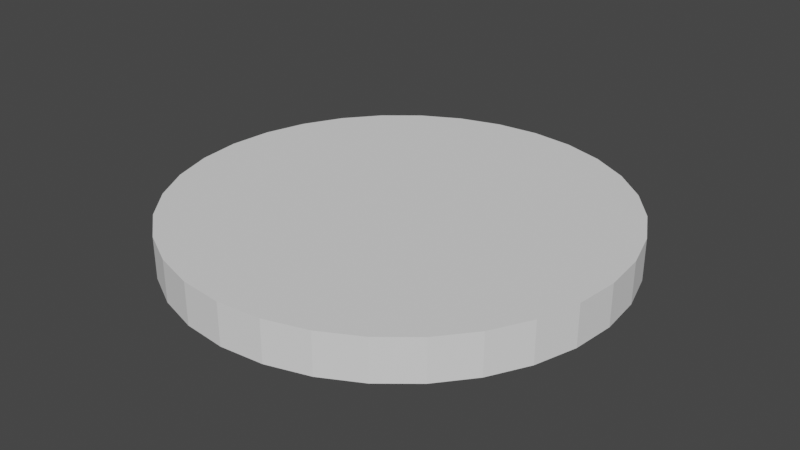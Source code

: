 # Source: coin.blend  (saved by Blender 2.90.8; exported with 4.5.12 LTS)
import bpy
from mathutils import Matrix  # noqa: F401  (used for matrix-valued properties, if any)

bpy.ops.wm.read_factory_settings(use_empty=True)
scene = bpy.context.scene
scene.name = 'Scene'

# ---- collections
col_collection = bpy.data.collections.new('Collection'); scene.collection.children.link(col_collection)

# ---- world
world_world = bpy.data.worlds.new('World'); scene.world = world_world
world_world.use_nodes = True; world_world.node_tree.nodes.clear()
_N = world_world.node_tree.nodes; _L = world_world.node_tree.links
n0 = _N.new('ShaderNodeOutputWorld'); n0.name = 'World Output'; n0.location = (300, 300)
n1 = _N.new('ShaderNodeBackground'); n1.name = 'Background'; n1.location = (10, 300)
n1.inputs[0].default_value = (0.05088, 0.05088, 0.05088, 1.0)
_L.new(n1.outputs[0], n0.inputs[0])
n0.is_active_output = True
world_world.color = (0.05088, 0.05088, 0.05088)
world_world.use_sun_shadow = False
world_world.sun_shadow_jitter_overblur = 0.0

# ---- meshes
me_cylinder = bpy.data.meshes.new('Cylinder')
me_cylinder.from_pydata([(0.0, 1.0, -1.0), (0.1951, 0.9808, -1.0), (0.3827, 0.9239, -1.0), (0.5556, 0.8315, -1.0), (0.7071, 0.7071, -1.0), (0.8315, 0.5556, -1.0), (0.9239, 0.3827, -1.0), (0.9808, 0.1951, -1.0), (1.0, 7.55e-08, -1.0), (0.9808, -0.1951, -1.0), (0.9239, -0.3827, -1.0), (0.8315, -0.5556, -1.0), (0.7071, -0.7071, -1.0), (0.5556, -0.8315, -1.0), (0.3827, -0.9239, -1.0), (0.1951, -0.9808, -1.0), (-3.258e-07, -1.0, -1.0), (-0.1951, -0.9808, -1.0), (-0.3827, -0.9239, -1.0), (-0.5556, -0.8315, -1.0), (-0.7071, -0.7071, -1.0), (-0.8315, -0.5556, -1.0), (-0.9239, -0.3827, -1.0), (-0.9808, -0.1951, -1.0), (-1.0, 9.656e-07, -1.0), (-0.9808, 0.1951, -1.0), (-0.9239, 0.3827, -1.0), (-0.8315, 0.5556, -1.0), (-0.7071, 0.7071, -1.0), (-0.5556, 0.8315, -1.0), (-0.3827, 0.9239, -1.0), (-0.1951, 0.9808, -1.0), (0.0, 1.0, -0.8129), (0.1951, 0.9808, -0.8129), (0.3827, 0.9239, -0.8129), (0.5556, 0.8315, -0.8129), (0.7071, 0.7071, -0.8129), (0.8315, 0.5556, -0.8129), (0.9239, 0.3827, -0.8129), (0.9808, 0.1951, -0.8129), (1.0, 7.55e-08, -0.8129), (0.9808, -0.1951, -0.8129), (0.9239, -0.3827, -0.8129), (0.8315, -0.5556, -0.8129), (0.7071, -0.7071, -0.8129), (0.5556, -0.8315, -0.8129), (0.3827, -0.9239, -0.8129), (0.1951, -0.9808, -0.8129), (-3.258e-07, -1.0, -0.8129), (-0.1951, -0.9808, -0.8129), (-0.3827, -0.9239, -0.8129), (-0.5556, -0.8315, -0.8129), (-0.7071, -0.7071, -0.8129), (-0.8315, -0.5556, -0.8129), (-0.9239, -0.3827, -0.8129), (-0.9808, -0.1951, -0.8129), (-1.0, 9.656e-07, -0.8129), (-0.9808, 0.1951, -0.8129), (-0.9239, 0.3827, -0.8129), (-0.8315, 0.5556, -0.8129), (-0.7071, 0.7071, -0.8129), (-0.5556, 0.8315, -0.8129), (-0.3827, 0.9239, -0.8129), (-0.1951, 0.9808, -0.8129)], [], [(63, 62, 61, 60, 59, 58, 57, 56, 55, 54, 53, 52, 51, 50, 49, 48, 47, 46, 45, 44, 43, 42, 41, 40, 39, 38, 37, 36, 35, 34, 33, 32), (0, 1, 2, 3, 4, 5, 6, 7, 8, 9, 10, 11, 12, 13, 14, 15, 16, 17, 18, 19, 20, 21, 22, 23, 24, 25, 26, 27, 28, 29, 30, 31), (31, 63, 32, 0), (30, 62, 63, 31), (29, 61, 62, 30), (28, 60, 61, 29), (27, 59, 60, 28), (26, 58, 59, 27), (25, 57, 58, 26), (24, 56, 57, 25), (23, 55, 56, 24), (22, 54, 55, 23), (21, 53, 54, 22), (20, 52, 53, 21), (19, 51, 52, 20), (18, 50, 51, 19), (17, 49, 50, 18), (16, 48, 49, 17), (15, 47, 48, 16), (14, 46, 47, 15), (13, 45, 46, 14), (12, 44, 45, 13), (11, 43, 44, 12), (10, 42, 43, 11), (9, 41, 42, 10), (8, 40, 41, 9), (7, 39, 40, 8), (6, 38, 39, 7), (5, 37, 38, 6), (4, 36, 37, 5), (3, 35, 36, 4), (2, 34, 35, 3), (1, 33, 34, 2), (0, 32, 33, 1)])
_uv = me_cylinder.uv_layers.new(name='UVMap')
_uv.uv.foreach_set('vector', [0.03125, 0.5468, 0.0625, 0.5468, 0.09375, 0.5468, 0.125, 0.5468, 0.1562, 0.5468, 0.1875, 0.5468, 0.2188, 0.5468, 0.25, 0.5468, 0.2812, 0.5468, 0.3125, 0.5468, 0.3438, 0.5468, 0.375, 0.5468, 0.4062, 0.5468, 0.4375, 0.5468, 0.4687, 0.5468, 0.5, 0.5468, 0.5312, 0.5468, 0.5625, 0.5468, 0.5938, 0.5468, 0.625, 0.5468, 0.6562, 0.5468, 0.6875, 0.5468, 0.7188, 0.5468, 0.75, 0.5468, 0.7812, 0.5468, 0.8125, 0.5468, 0.8438, 0.5468, 0.875, 0.5468, 0.9062, 0.5468, 0.9375, 0.5468, 0.9688, 0.5468, 1.0, 0.5468, 0.75, 0.49, 0.7968, 0.4854, 0.8418, 0.4717, 0.8833, 0.4496, 0.9197, 0.4197, 0.9496, 0.3833, 0.9717, 0.3418, 0.9854, 0.2968, 0.99, 0.25, 0.9854, 0.2032, 0.9717, 0.1582, 0.9496, 0.1167, 0.9197, 0.08029, 0.8833, 0.05045, 0.8418, 0.02827, 0.7968, 0.01461, 0.75, 0.01, 0.7032, 0.01461, 0.6582, 0.02827, 0.6167, 0.05045, 0.5803, 0.08029, 0.5504, 0.1167, 0.5283, 0.1582, 0.5146, 0.2032, 0.51, 0.25, 0.5146, 0.2968, 0.5283, 0.3418, 0.5504, 0.3833, 0.5803, 0.4197, 0.6167, 0.4496, 0.6582, 0.4717, 0.7032, 0.4854, 0.03125, 0.5, 0.03125, 0.5468, 0.0, 0.5468, 0.0, 0.5, 0.0625, 0.5, 0.0625, 0.5468, 0.03125, 0.5468, 0.03125, 0.5, 0.09375, 0.5, 0.09375, 0.5468, 0.0625, 0.5468, 0.0625, 0.5, 0.125, 0.5, 0.125, 0.5468, 0.09375, 0.5468, 0.09375, 0.5, 0.1562, 0.5, 0.1562, 0.5468, 0.125, 0.5468, 0.125, 0.5, 0.1875, 0.5, 0.1875, 0.5468, 0.1562, 0.5468, 0.1562, 0.5, 0.2188, 0.5, 0.2188, 0.5468, 0.1875, 0.5468, 0.1875, 0.5, 0.25, 0.5, 0.25, 0.5468, 0.2188, 0.5468, 0.2188, 0.5, 0.2812, 0.5, 0.2812, 0.5468, 0.25, 0.5468, 0.25, 0.5, 0.3125, 0.5, 0.3125, 0.5468, 0.2812, 0.5468, 0.2812, 0.5, 0.3438, 0.5, 0.3438, 0.5468, 0.3125, 0.5468, 0.3125, 0.5, 0.375, 0.5, 0.375, 0.5468, 0.3438, 0.5468, 0.3438, 0.5, 0.4062, 0.5, 0.4062, 0.5468, 0.375, 0.5468, 0.375, 0.5, 0.4375, 0.5, 0.4375, 0.5468, 0.4062, 0.5468, 0.4062, 0.5, 0.4688, 0.5, 0.4687, 0.5468, 0.4375, 0.5468, 0.4375, 0.5, 0.5, 0.5, 0.5, 0.5468, 0.4687, 0.5468, 0.4688, 0.5, 0.5312, 0.5, 0.5312, 0.5468, 0.5, 0.5468, 0.5, 0.5, 0.5625, 0.5, 0.5625, 0.5468, 0.5312, 0.5468, 0.5312, 0.5, 0.5938, 0.5, 0.5938, 0.5468, 0.5625, 0.5468, 0.5625, 0.5, 0.625, 0.5, 0.625, 0.5468, 0.5938, 0.5468, 0.5938, 0.5, 0.6562, 0.5, 0.6562, 0.5468, 0.625, 0.5468, 0.625, 0.5, 0.6875, 0.5, 0.6875, 0.5468, 0.6562, 0.5468, 0.6562, 0.5, 0.7188, 0.5, 0.7188, 0.5468, 0.6875, 0.5468, 0.6875, 0.5, 0.75, 0.5, 0.75, 0.5468, 0.7188, 0.5468, 0.7188, 0.5, 0.7812, 0.5, 0.7812, 0.5468, 0.75, 0.5468, 0.75, 0.5, 0.8125, 0.5, 0.8125, 0.5468, 0.7812, 0.5468, 0.7812, 0.5, 0.8438, 0.5, 0.8438, 0.5468, 0.8125, 0.5468, 0.8125, 0.5, 0.875, 0.5, 0.875, 0.5468, 0.8438, 0.5468, 0.8438, 0.5, 0.9062, 0.5, 0.9062, 0.5468, 0.875, 0.5468, 0.875, 0.5, 0.9375, 0.5, 0.9375, 0.5468, 0.9062, 0.5468, 0.9062, 0.5, 0.9688, 0.5, 0.9688, 0.5468, 0.9375, 0.5468, 0.9375, 0.5, 1.0, 0.5, 1.0, 0.5468, 0.9688, 0.5468, 0.9688, 0.5])
me_cylinder.use_remesh_fix_poles = True
me_cylinder.use_remesh_preserve_attributes = False
me_cylinder.use_mirror_vertex_groups = False
me_cylinder.update()

# ---- objects
ob_cylinder = bpy.data.objects.new('Cylinder', me_cylinder)

# ---- transforms, parenting, visibility, modifiers, constraints
ob_cylinder.location = (0.0, 0.0, 0.895)
ob_cylinder.lineart.crease_threshold = 0.0

# ---- collection membership
col_collection.objects.link(ob_cylinder)

# ---- scene / render settings (as saved in the file)
scene.frame_start = 1; scene.frame_end = 250; scene.frame_set(1)
scene.render.engine = 'BLENDER_EEVEE_NEXT'
scene.cycles.use_denoising = False
scene.cycles.samples = 128
scene.cycles.sampling_pattern = 'TABULATED_SOBOL'
scene.cycles.use_adaptive_sampling = False
scene.cycles.use_light_tree = False
scene.view_settings.view_transform = 'Filmic'
bpy.context.view_layer.update()

# ---- added for rendering (the .blend has no active camera and no usable light): camera, sun
cam_auto = bpy.data.cameras.new('AutoCamera')
cam_auto.lens = 50.0
cam_auto.sensor_width = 36.0
cam_auto.clip_end = 1000.0
ob_auto_camera = bpy.data.objects.new('AutoCamera', cam_auto)
scene.collection.objects.link(ob_auto_camera)
ob_auto_camera.location = (2.62265, -3.14718, 2.08669)
ob_auto_camera.rotation_euler = (1.09748, -7.21219e-08, 0.694738)
scene.camera = ob_auto_camera
light_auto_sun = bpy.data.lights.new('AutoSun', 'SUN')
light_auto_sun.energy = 3.0
light_auto_sun.angle = 0.0523599
ob_auto_sun = bpy.data.objects.new('AutoSun', light_auto_sun)
scene.collection.objects.link(ob_auto_sun)
ob_auto_sun.rotation_euler = (0.872665, 0.174533, 0.523599)
bpy.context.view_layer.update()

